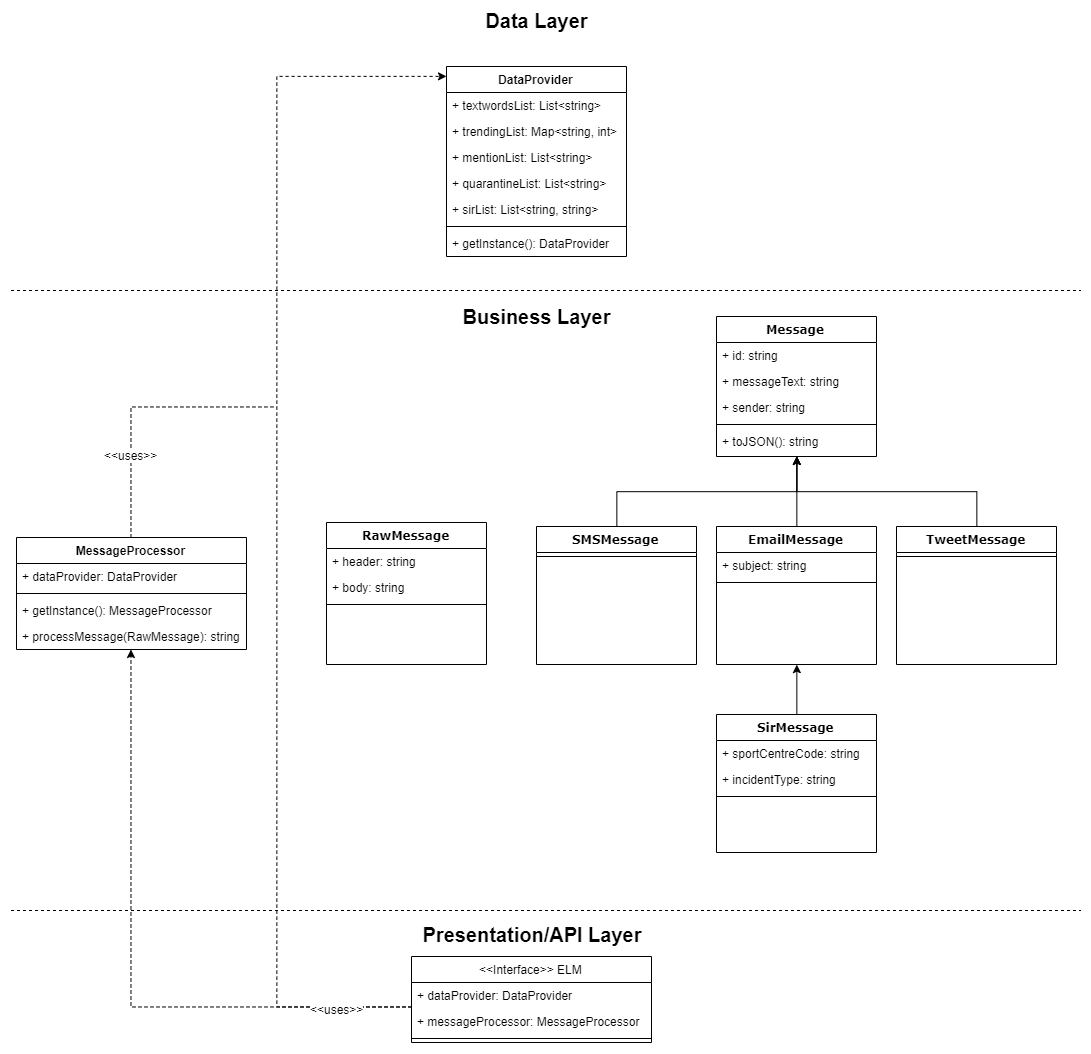

The diagram above was exported from draw.io. Its source (the exported page's mxGraphModel, read from the mxfile embedded in the PNG):
<mxGraphModel dx="1422" dy="1606" grid="1" gridSize="10" guides="1" tooltips="1" connect="1" arrows="1" fold="1" page="1" pageScale="1" pageWidth="1100" pageHeight="850" background="#ffffff" math="0" shadow="0">
  <root>
    <mxCell id="0" />
    <mxCell id="1" parent="0" />
    <mxCell id="78961159f06e98e8-43" value="Message" style="swimlane;html=1;fontStyle=1;align=center;verticalAlign=top;childLayout=stackLayout;horizontal=1;startSize=26;horizontalStack=0;resizeParent=1;resizeLast=0;collapsible=1;marginBottom=0;swimlaneFillColor=#ffffff;rounded=0;shadow=0;comic=0;labelBackgroundColor=none;strokeWidth=1;fillColor=none;fontFamily=Verdana;fontSize=12" parent="1" vertex="1">
      <mxGeometry x="720" y="140" width="160" height="140" as="geometry" />
    </mxCell>
    <mxCell id="78961159f06e98e8-44" value="+ id: string" style="text;html=1;strokeColor=none;fillColor=none;align=left;verticalAlign=top;spacingLeft=4;spacingRight=4;whiteSpace=wrap;overflow=hidden;rotatable=0;points=[[0,0.5],[1,0.5]];portConstraint=eastwest;" parent="78961159f06e98e8-43" vertex="1">
      <mxGeometry y="26" width="160" height="26" as="geometry" />
    </mxCell>
    <mxCell id="78961159f06e98e8-45" value="+ messageText: string" style="text;html=1;strokeColor=none;fillColor=none;align=left;verticalAlign=top;spacingLeft=4;spacingRight=4;whiteSpace=wrap;overflow=hidden;rotatable=0;points=[[0,0.5],[1,0.5]];portConstraint=eastwest;" parent="78961159f06e98e8-43" vertex="1">
      <mxGeometry y="52" width="160" height="26" as="geometry" />
    </mxCell>
    <mxCell id="78961159f06e98e8-49" value="+ sender: string" style="text;html=1;strokeColor=none;fillColor=none;align=left;verticalAlign=top;spacingLeft=4;spacingRight=4;whiteSpace=wrap;overflow=hidden;rotatable=0;points=[[0,0.5],[1,0.5]];portConstraint=eastwest;" parent="78961159f06e98e8-43" vertex="1">
      <mxGeometry y="78" width="160" height="26" as="geometry" />
    </mxCell>
    <mxCell id="78961159f06e98e8-51" value="" style="line;html=1;strokeWidth=1;fillColor=none;align=left;verticalAlign=middle;spacingTop=-1;spacingLeft=3;spacingRight=3;rotatable=0;labelPosition=right;points=[];portConstraint=eastwest;" parent="78961159f06e98e8-43" vertex="1">
      <mxGeometry y="104" width="160" height="8" as="geometry" />
    </mxCell>
    <mxCell id="78961159f06e98e8-53" value="+ toJSON(): string" style="text;html=1;strokeColor=none;fillColor=none;align=left;verticalAlign=top;spacingLeft=4;spacingRight=4;whiteSpace=wrap;overflow=hidden;rotatable=0;points=[[0,0.5],[1,0.5]];portConstraint=eastwest;" parent="78961159f06e98e8-43" vertex="1">
      <mxGeometry y="112" width="160" height="26" as="geometry" />
    </mxCell>
    <mxCell id="C5IiuL152-8N2l6kWe0d-13" style="edgeStyle=orthogonalEdgeStyle;rounded=0;orthogonalLoop=1;jettySize=auto;html=1;exitX=0.5;exitY=0;exitDx=0;exitDy=0;entryX=0.5;entryY=1;entryDx=0;entryDy=0;" parent="1" source="78961159f06e98e8-82" target="78961159f06e98e8-43" edge="1">
      <mxGeometry relative="1" as="geometry" />
    </mxCell>
    <mxCell id="78961159f06e98e8-82" value="SMSMessage" style="swimlane;html=1;fontStyle=1;align=center;verticalAlign=top;childLayout=stackLayout;horizontal=1;startSize=26;horizontalStack=0;resizeParent=1;resizeLast=0;collapsible=1;marginBottom=0;swimlaneFillColor=#ffffff;rounded=0;shadow=0;comic=0;labelBackgroundColor=none;strokeWidth=1;fillColor=none;fontFamily=Verdana;fontSize=12" parent="1" vertex="1">
      <mxGeometry x="540" y="350" width="160" height="138" as="geometry" />
    </mxCell>
    <mxCell id="78961159f06e98e8-90" value="" style="line;html=1;strokeWidth=1;fillColor=none;align=left;verticalAlign=middle;spacingTop=-1;spacingLeft=3;spacingRight=3;rotatable=0;labelPosition=right;points=[];portConstraint=eastwest;" parent="78961159f06e98e8-82" vertex="1">
      <mxGeometry y="26" width="160" height="8" as="geometry" />
    </mxCell>
    <mxCell id="C5IiuL152-8N2l6kWe0d-12" style="edgeStyle=orthogonalEdgeStyle;rounded=0;orthogonalLoop=1;jettySize=auto;html=1;exitX=0.5;exitY=0;exitDx=0;exitDy=0;entryX=0.5;entryY=1;entryDx=0;entryDy=0;" parent="1" source="78961159f06e98e8-95" target="78961159f06e98e8-43" edge="1">
      <mxGeometry relative="1" as="geometry" />
    </mxCell>
    <mxCell id="78961159f06e98e8-95" value="EmailMessage" style="swimlane;html=1;fontStyle=1;align=center;verticalAlign=top;childLayout=stackLayout;horizontal=1;startSize=26;horizontalStack=0;resizeParent=1;resizeLast=0;collapsible=1;marginBottom=0;swimlaneFillColor=#ffffff;rounded=0;shadow=0;comic=0;labelBackgroundColor=none;strokeWidth=1;fillColor=none;fontFamily=Verdana;fontSize=12" parent="1" vertex="1">
      <mxGeometry x="720" y="350" width="160" height="138" as="geometry" />
    </mxCell>
    <mxCell id="78961159f06e98e8-96" value="+ subject: string" style="text;html=1;strokeColor=none;fillColor=none;align=left;verticalAlign=top;spacingLeft=4;spacingRight=4;whiteSpace=wrap;overflow=hidden;rotatable=0;points=[[0,0.5],[1,0.5]];portConstraint=eastwest;" parent="78961159f06e98e8-95" vertex="1">
      <mxGeometry y="26" width="160" height="26" as="geometry" />
    </mxCell>
    <mxCell id="78961159f06e98e8-103" value="" style="line;html=1;strokeWidth=1;fillColor=none;align=left;verticalAlign=middle;spacingTop=-1;spacingLeft=3;spacingRight=3;rotatable=0;labelPosition=right;points=[];portConstraint=eastwest;" parent="78961159f06e98e8-95" vertex="1">
      <mxGeometry y="52" width="160" height="8" as="geometry" />
    </mxCell>
    <mxCell id="C5IiuL152-8N2l6kWe0d-14" style="edgeStyle=orthogonalEdgeStyle;rounded=0;orthogonalLoop=1;jettySize=auto;html=1;exitX=0.5;exitY=0;exitDx=0;exitDy=0;entryX=0.5;entryY=1;entryDx=0;entryDy=0;" parent="1" source="78961159f06e98e8-108" target="78961159f06e98e8-95" edge="1">
      <mxGeometry relative="1" as="geometry" />
    </mxCell>
    <mxCell id="78961159f06e98e8-108" value="SirMessage" style="swimlane;html=1;fontStyle=1;align=center;verticalAlign=top;childLayout=stackLayout;horizontal=1;startSize=26;horizontalStack=0;resizeParent=1;resizeLast=0;collapsible=1;marginBottom=0;swimlaneFillColor=#ffffff;rounded=0;shadow=0;comic=0;labelBackgroundColor=none;strokeWidth=1;fillColor=none;fontFamily=Verdana;fontSize=12" parent="1" vertex="1">
      <mxGeometry x="720" y="538" width="160" height="138" as="geometry" />
    </mxCell>
    <mxCell id="78961159f06e98e8-109" value="+ sportCentreCode: string" style="text;html=1;strokeColor=none;fillColor=none;align=left;verticalAlign=top;spacingLeft=4;spacingRight=4;whiteSpace=wrap;overflow=hidden;rotatable=0;points=[[0,0.5],[1,0.5]];portConstraint=eastwest;" parent="78961159f06e98e8-108" vertex="1">
      <mxGeometry y="26" width="160" height="26" as="geometry" />
    </mxCell>
    <mxCell id="78961159f06e98e8-110" value="+ incidentType: string" style="text;html=1;strokeColor=none;fillColor=none;align=left;verticalAlign=top;spacingLeft=4;spacingRight=4;whiteSpace=wrap;overflow=hidden;rotatable=0;points=[[0,0.5],[1,0.5]];portConstraint=eastwest;" parent="78961159f06e98e8-108" vertex="1">
      <mxGeometry y="52" width="160" height="26" as="geometry" />
    </mxCell>
    <mxCell id="78961159f06e98e8-116" value="" style="line;html=1;strokeWidth=1;fillColor=none;align=left;verticalAlign=middle;spacingTop=-1;spacingLeft=3;spacingRight=3;rotatable=0;labelPosition=right;points=[];portConstraint=eastwest;" parent="78961159f06e98e8-108" vertex="1">
      <mxGeometry y="78" width="160" height="8" as="geometry" />
    </mxCell>
    <mxCell id="C5IiuL152-8N2l6kWe0d-2" value="&lt;span style=&quot;color: rgba(0 , 0 , 0 , 0) ; font-family: monospace ; font-size: 0px&quot;&gt;%3CmxGraphModel%3E%3Croot%3E%3CmxCell%20id%3D%220%22%2F%3E%3CmxCell%20id%3D%221%22%20parent%3D%220%22%2F%3E%3CmxCell%20id%3D%222%22%20value%3D%22SirMessage%22%20style%3D%22swimlane%3Bhtml%3D1%3BfontStyle%3D1%3Balign%3Dcenter%3BverticalAlign%3Dtop%3BchildLayout%3DstackLayout%3Bhorizontal%3D1%3BstartSize%3D26%3BhorizontalStack%3D0%3BresizeParent%3D1%3BresizeLast%3D0%3Bcollapsible%3D1%3BmarginBottom%3D0%3BswimlaneFillColor%3D%23ffffff%3Brounded%3D0%3Bshadow%3D0%3Bcomic%3D0%3BlabelBackgroundColor%3Dnone%3BstrokeWidth%3D1%3BfillColor%3Dnone%3BfontFamily%3DVerdana%3BfontSize%3D12%22%20vertex%3D%221%22%20parent%3D%221%22%3E%3CmxGeometry%20x%3D%22920%22%20y%3D%22481.99999999999983%22%20width%3D%22160%22%20height%3D%22147%22%20as%3D%22geometry%22%2F%3E%3C%2FmxCell%3E%3CmxCell%20id%3D%223%22%20value%3D%22%2B%20field%3A%20type%22%20style%3D%22text%3Bhtml%3D1%3BstrokeColor%3Dnone%3BfillColor%3Dnone%3Balign%3Dleft%3BverticalAlign%3Dtop%3BspacingLeft%3D4%3BspacingRight%3D4%3BwhiteSpace%3Dwrap%3Boverflow%3Dhidden%3Brotatable%3D0%3Bpoints%3D%5B%5B0%2C0.5%5D%2C%5B1%2C0.5%5D%5D%3BportConstraint%3Deastwest%3B%22%20vertex%3D%221%22%20parent%3D%222%22%3E%3CmxGeometry%20y%3D%2226%22%20width%3D%22160%22%20height%3D%2226%22%20as%3D%22geometry%22%2F%3E%3C%2FmxCell%3E%3CmxCell%20id%3D%224%22%20value%3D%22%2B%20field%3A%20type%22%20style%3D%22text%3Bhtml%3D1%3BstrokeColor%3Dnone%3BfillColor%3Dnone%3Balign%3Dleft%3BverticalAlign%3Dtop%3BspacingLeft%3D4%3BspacingRight%3D4%3BwhiteSpace%3Dwrap%3Boverflow%3Dhidden%3Brotatable%3D0%3Bpoints%3D%5B%5B0%2C0.5%5D%2C%5B1%2C0.5%5D%5D%3BportConstraint%3Deastwest%3B%22%20vertex%3D%221%22%20parent%3D%222%22%3E%3CmxGeometry%20y%3D%2252%22%20width%3D%22160%22%20height%3D%2226%22%20as%3D%22geometry%22%2F%3E%3C%2FmxCell%3E%3CmxCell%20id%3D%225%22%20value%3D%22%22%20style%3D%22line%3Bhtml%3D1%3BstrokeWidth%3D1%3BfillColor%3Dnone%3Balign%3Dleft%3BverticalAlign%3Dmiddle%3BspacingTop%3D-1%3BspacingLeft%3D3%3BspacingRight%3D3%3Brotatable%3D0%3BlabelPosition%3Dright%3Bpoints%3D%5B%5D%3BportConstraint%3Deastwest%3B%22%20vertex%3D%221%22%20parent%3D%222%22%3E%3CmxGeometry%20y%3D%2278%22%20width%3D%22160%22%20height%3D%228%22%20as%3D%22geometry%22%2F%3E%3C%2FmxCell%3E%3CmxCell%20id%3D%226%22%20value%3D%22%2B%20method(type)%3A%20type%22%20style%3D%22text%3Bhtml%3D1%3BstrokeColor%3Dnone%3BfillColor%3Dnone%3Balign%3Dleft%3BverticalAlign%3Dtop%3BspacingLeft%3D4%3BspacingRight%3D4%3BwhiteSpace%3Dwrap%3Boverflow%3Dhidden%3Brotatable%3D0%3Bpoints%3D%5B%5B0%2C0.5%5D%2C%5B1%2C0.5%5D%5D%3BportConstraint%3Deastwest%3B%22%20vertex%3D%221%22%20parent%3D%222%22%3E%3CmxGeometry%20y%3D%2286%22%20width%3D%22160%22%20height%3D%2226%22%20as%3D%22geometry%22%2F%3E%3C%2FmxCell%3E%3CmxCell%20id%3D%227%22%20value%3D%22%2B%20method(type)%3A%20type%22%20style%3D%22text%3Bhtml%3D1%3BstrokeColor%3Dnone%3BfillColor%3Dnone%3Balign%3Dleft%3BverticalAlign%3Dtop%3BspacingLeft%3D4%3BspacingRight%3D4%3BwhiteSpace%3Dwrap%3Boverflow%3Dhidden%3Brotatable%3D0%3Bpoints%3D%5B%5B0%2C0.5%5D%2C%5B1%2C0.5%5D%5D%3BportConstraint%3Deastwest%3B%22%20vertex%3D%221%22%20parent%3D%222%22%3E%3CmxGeometry%20y%3D%22112%22%20width%3D%22160%22%20height%3D%2226%22%20as%3D%22geometry%22%2F%3E%3C%2FmxCell%3E%3C%2Froot%3E%3C%2FmxGraphModel%3E&lt;/span&gt;" style="text;html=1;align=center;verticalAlign=middle;resizable=0;points=[];;autosize=1;" parent="1" vertex="1">
      <mxGeometry x="1044" y="270" width="20" height="20" as="geometry" />
    </mxCell>
    <mxCell id="C5IiuL152-8N2l6kWe0d-9" style="edgeStyle=orthogonalEdgeStyle;rounded=0;orthogonalLoop=1;jettySize=auto;html=1;exitX=0.5;exitY=0;exitDx=0;exitDy=0;entryX=0.5;entryY=1;entryDx=0;entryDy=0;" parent="1" source="C5IiuL152-8N2l6kWe0d-3" target="78961159f06e98e8-43" edge="1">
      <mxGeometry relative="1" as="geometry">
        <mxPoint x="830" y="148" as="targetPoint" />
      </mxGeometry>
    </mxCell>
    <mxCell id="C5IiuL152-8N2l6kWe0d-3" value="TweetMessage" style="swimlane;html=1;fontStyle=1;align=center;verticalAlign=top;childLayout=stackLayout;horizontal=1;startSize=26;horizontalStack=0;resizeParent=1;resizeLast=0;collapsible=1;marginBottom=0;swimlaneFillColor=#ffffff;rounded=0;shadow=0;comic=0;labelBackgroundColor=none;strokeWidth=1;fillColor=none;fontFamily=Verdana;fontSize=12" parent="1" vertex="1">
      <mxGeometry x="900" y="350" width="160" height="138" as="geometry" />
    </mxCell>
    <mxCell id="C5IiuL152-8N2l6kWe0d-6" value="" style="line;html=1;strokeWidth=1;fillColor=none;align=left;verticalAlign=middle;spacingTop=-1;spacingLeft=3;spacingRight=3;rotatable=0;labelPosition=right;points=[];portConstraint=eastwest;" parent="C5IiuL152-8N2l6kWe0d-3" vertex="1">
      <mxGeometry y="26" width="160" height="8" as="geometry" />
    </mxCell>
    <mxCell id="C5IiuL152-8N2l6kWe0d-15" value="DataProvider" style="swimlane;fontStyle=1;align=center;verticalAlign=top;childLayout=stackLayout;horizontal=1;startSize=26;horizontalStack=0;resizeParent=1;resizeParentMax=0;resizeLast=0;collapsible=1;marginBottom=0;" parent="1" vertex="1">
      <mxGeometry x="450" y="-110" width="180" height="190" as="geometry" />
    </mxCell>
    <mxCell id="C5IiuL152-8N2l6kWe0d-16" value="+ textwordsList: List&lt;string&gt;" style="text;strokeColor=none;fillColor=none;align=left;verticalAlign=top;spacingLeft=4;spacingRight=4;overflow=hidden;rotatable=0;points=[[0,0.5],[1,0.5]];portConstraint=eastwest;" parent="C5IiuL152-8N2l6kWe0d-15" vertex="1">
      <mxGeometry y="26" width="180" height="26" as="geometry" />
    </mxCell>
    <mxCell id="C5IiuL152-8N2l6kWe0d-19" value="+ trendingList: Map&lt;string, int&gt;" style="text;strokeColor=none;fillColor=none;align=left;verticalAlign=top;spacingLeft=4;spacingRight=4;overflow=hidden;rotatable=0;points=[[0,0.5],[1,0.5]];portConstraint=eastwest;" parent="C5IiuL152-8N2l6kWe0d-15" vertex="1">
      <mxGeometry y="52" width="180" height="26" as="geometry" />
    </mxCell>
    <mxCell id="C5IiuL152-8N2l6kWe0d-20" value="+ mentionList: List&lt;string&gt;" style="text;strokeColor=none;fillColor=none;align=left;verticalAlign=top;spacingLeft=4;spacingRight=4;overflow=hidden;rotatable=0;points=[[0,0.5],[1,0.5]];portConstraint=eastwest;" parent="C5IiuL152-8N2l6kWe0d-15" vertex="1">
      <mxGeometry y="78" width="180" height="26" as="geometry" />
    </mxCell>
    <mxCell id="C5IiuL152-8N2l6kWe0d-21" value="+ quarantineList: List&lt;string&gt;" style="text;strokeColor=none;fillColor=none;align=left;verticalAlign=top;spacingLeft=4;spacingRight=4;overflow=hidden;rotatable=0;points=[[0,0.5],[1,0.5]];portConstraint=eastwest;" parent="C5IiuL152-8N2l6kWe0d-15" vertex="1">
      <mxGeometry y="104" width="180" height="26" as="geometry" />
    </mxCell>
    <mxCell id="C5IiuL152-8N2l6kWe0d-22" value="+ sirList: List&lt;string, string&gt;" style="text;strokeColor=none;fillColor=none;align=left;verticalAlign=top;spacingLeft=4;spacingRight=4;overflow=hidden;rotatable=0;points=[[0,0.5],[1,0.5]];portConstraint=eastwest;" parent="C5IiuL152-8N2l6kWe0d-15" vertex="1">
      <mxGeometry y="130" width="180" height="26" as="geometry" />
    </mxCell>
    <mxCell id="C5IiuL152-8N2l6kWe0d-17" value="" style="line;strokeWidth=1;fillColor=none;align=left;verticalAlign=middle;spacingTop=-1;spacingLeft=3;spacingRight=3;rotatable=0;labelPosition=right;points=[];portConstraint=eastwest;" parent="C5IiuL152-8N2l6kWe0d-15" vertex="1">
      <mxGeometry y="156" width="180" height="8" as="geometry" />
    </mxCell>
    <mxCell id="C5IiuL152-8N2l6kWe0d-18" value="+ getInstance(): DataProvider" style="text;strokeColor=none;fillColor=none;align=left;verticalAlign=top;spacingLeft=4;spacingRight=4;overflow=hidden;rotatable=0;points=[[0,0.5],[1,0.5]];portConstraint=eastwest;" parent="C5IiuL152-8N2l6kWe0d-15" vertex="1">
      <mxGeometry y="164" width="180" height="26" as="geometry" />
    </mxCell>
    <mxCell id="oyJI_QlTrMvQa34Anqe8-7" style="edgeStyle=orthogonalEdgeStyle;rounded=0;orthogonalLoop=1;jettySize=auto;html=1;dashed=1;fontSize=12;endArrow=none;endFill=0;" edge="1" parent="1" source="C5IiuL152-8N2l6kWe0d-23">
      <mxGeometry relative="1" as="geometry">
        <mxPoint x="280" y="230" as="targetPoint" />
        <Array as="points">
          <mxPoint x="134" y="230" />
        </Array>
      </mxGeometry>
    </mxCell>
    <mxCell id="oyJI_QlTrMvQa34Anqe8-8" value="&amp;lt;&amp;lt;uses&amp;gt;&amp;gt;" style="text;html=1;align=center;verticalAlign=middle;resizable=0;points=[];;labelBackgroundColor=#ffffff;fontSize=12;" vertex="1" connectable="0" parent="oyJI_QlTrMvQa34Anqe8-7">
      <mxGeometry x="-0.4017" y="1" relative="1" as="geometry">
        <mxPoint as="offset" />
      </mxGeometry>
    </mxCell>
    <mxCell id="C5IiuL152-8N2l6kWe0d-23" value="MessageProcessor" style="swimlane;fontStyle=1;align=center;verticalAlign=top;childLayout=stackLayout;horizontal=1;startSize=26;horizontalStack=0;resizeParent=1;resizeParentMax=0;resizeLast=0;collapsible=1;marginBottom=0;" parent="1" vertex="1">
      <mxGeometry x="20" y="361" width="230" height="112" as="geometry" />
    </mxCell>
    <mxCell id="C5IiuL152-8N2l6kWe0d-28" value="+ dataProvider: DataProvider" style="text;strokeColor=none;fillColor=none;align=left;verticalAlign=top;spacingLeft=4;spacingRight=4;overflow=hidden;rotatable=0;points=[[0,0.5],[1,0.5]];portConstraint=eastwest;" parent="C5IiuL152-8N2l6kWe0d-23" vertex="1">
      <mxGeometry y="26" width="230" height="26" as="geometry" />
    </mxCell>
    <mxCell id="C5IiuL152-8N2l6kWe0d-29" value="" style="line;strokeWidth=1;fillColor=none;align=left;verticalAlign=middle;spacingTop=-1;spacingLeft=3;spacingRight=3;rotatable=0;labelPosition=right;points=[];portConstraint=eastwest;" parent="C5IiuL152-8N2l6kWe0d-23" vertex="1">
      <mxGeometry y="52" width="230" height="8" as="geometry" />
    </mxCell>
    <mxCell id="C5IiuL152-8N2l6kWe0d-30" value="+ getInstance(): MessageProcessor" style="text;strokeColor=none;fillColor=none;align=left;verticalAlign=top;spacingLeft=4;spacingRight=4;overflow=hidden;rotatable=0;points=[[0,0.5],[1,0.5]];portConstraint=eastwest;" parent="C5IiuL152-8N2l6kWe0d-23" vertex="1">
      <mxGeometry y="60" width="230" height="26" as="geometry" />
    </mxCell>
    <mxCell id="C5IiuL152-8N2l6kWe0d-37" value="+ processMessage(RawMessage): string" style="text;strokeColor=none;fillColor=none;align=left;verticalAlign=top;spacingLeft=4;spacingRight=4;overflow=hidden;rotatable=0;points=[[0,0.5],[1,0.5]];portConstraint=eastwest;" parent="C5IiuL152-8N2l6kWe0d-23" vertex="1">
      <mxGeometry y="86" width="230" height="26" as="geometry" />
    </mxCell>
    <mxCell id="C5IiuL152-8N2l6kWe0d-31" value="RawMessage" style="swimlane;html=1;fontStyle=1;align=center;verticalAlign=top;childLayout=stackLayout;horizontal=1;startSize=26;horizontalStack=0;resizeParent=1;resizeLast=0;collapsible=1;marginBottom=0;swimlaneFillColor=#ffffff;rounded=0;shadow=0;comic=0;labelBackgroundColor=none;strokeWidth=1;fillColor=none;fontFamily=Verdana;fontSize=12" parent="1" vertex="1">
      <mxGeometry x="330" y="346" width="160" height="142" as="geometry" />
    </mxCell>
    <mxCell id="C5IiuL152-8N2l6kWe0d-32" value="+ header: string" style="text;html=1;strokeColor=none;fillColor=none;align=left;verticalAlign=top;spacingLeft=4;spacingRight=4;whiteSpace=wrap;overflow=hidden;rotatable=0;points=[[0,0.5],[1,0.5]];portConstraint=eastwest;" parent="C5IiuL152-8N2l6kWe0d-31" vertex="1">
      <mxGeometry y="26" width="160" height="26" as="geometry" />
    </mxCell>
    <mxCell id="C5IiuL152-8N2l6kWe0d-33" value="+ body: string" style="text;html=1;strokeColor=none;fillColor=none;align=left;verticalAlign=top;spacingLeft=4;spacingRight=4;whiteSpace=wrap;overflow=hidden;rotatable=0;points=[[0,0.5],[1,0.5]];portConstraint=eastwest;" parent="C5IiuL152-8N2l6kWe0d-31" vertex="1">
      <mxGeometry y="52" width="160" height="26" as="geometry" />
    </mxCell>
    <mxCell id="C5IiuL152-8N2l6kWe0d-35" value="" style="line;html=1;strokeWidth=1;fillColor=none;align=left;verticalAlign=middle;spacingTop=-1;spacingLeft=3;spacingRight=3;rotatable=0;labelPosition=right;points=[];portConstraint=eastwest;" parent="C5IiuL152-8N2l6kWe0d-31" vertex="1">
      <mxGeometry y="78" width="160" height="8" as="geometry" />
    </mxCell>
    <mxCell id="oyJI_QlTrMvQa34Anqe8-6" style="edgeStyle=orthogonalEdgeStyle;rounded=0;orthogonalLoop=1;jettySize=auto;html=1;dashed=1;fontSize=12;" edge="1" parent="1" source="C5IiuL152-8N2l6kWe0d-50" target="C5IiuL152-8N2l6kWe0d-15">
      <mxGeometry relative="1" as="geometry">
        <Array as="points">
          <mxPoint x="280" y="830" />
          <mxPoint x="280" y="-100" />
        </Array>
      </mxGeometry>
    </mxCell>
    <mxCell id="C5IiuL152-8N2l6kWe0d-50" value="&lt;&lt;Interface&gt;&gt; ELM" style="swimlane;fontStyle=0;align=center;verticalAlign=top;childLayout=stackLayout;horizontal=1;startSize=26;horizontalStack=0;resizeParent=1;resizeParentMax=0;resizeLast=0;collapsible=1;marginBottom=0;" parent="1" vertex="1">
      <mxGeometry x="415" y="780" width="240" height="86" as="geometry" />
    </mxCell>
    <mxCell id="C5IiuL152-8N2l6kWe0d-51" value="+ dataProvider: DataProvider" style="text;strokeColor=none;fillColor=none;align=left;verticalAlign=top;spacingLeft=4;spacingRight=4;overflow=hidden;rotatable=0;points=[[0,0.5],[1,0.5]];portConstraint=eastwest;" parent="C5IiuL152-8N2l6kWe0d-50" vertex="1">
      <mxGeometry y="26" width="240" height="26" as="geometry" />
    </mxCell>
    <mxCell id="C5IiuL152-8N2l6kWe0d-66" value="+ messageProcessor: MessageProcessor" style="text;strokeColor=none;fillColor=none;align=left;verticalAlign=top;spacingLeft=4;spacingRight=4;overflow=hidden;rotatable=0;points=[[0,0.5],[1,0.5]];portConstraint=eastwest;" parent="C5IiuL152-8N2l6kWe0d-50" vertex="1">
      <mxGeometry y="52" width="240" height="26" as="geometry" />
    </mxCell>
    <mxCell id="C5IiuL152-8N2l6kWe0d-52" value="" style="line;strokeWidth=1;fillColor=none;align=left;verticalAlign=middle;spacingTop=-1;spacingLeft=3;spacingRight=3;rotatable=0;labelPosition=right;points=[];portConstraint=eastwest;" parent="C5IiuL152-8N2l6kWe0d-50" vertex="1">
      <mxGeometry y="78" width="240" height="8" as="geometry" />
    </mxCell>
    <mxCell id="C5IiuL152-8N2l6kWe0d-54" value="" style="line;strokeWidth=1;fillColor=none;align=left;verticalAlign=middle;spacingTop=-1;spacingLeft=3;spacingRight=3;rotatable=0;labelPosition=right;points=[];portConstraint=eastwest;dashed=1;" parent="1" vertex="1">
      <mxGeometry x="14.5" y="730" width="1070" height="8" as="geometry" />
    </mxCell>
    <mxCell id="C5IiuL152-8N2l6kWe0d-56" value="" style="line;strokeWidth=1;fillColor=none;align=left;verticalAlign=middle;spacingTop=-1;spacingLeft=3;spacingRight=3;rotatable=0;labelPosition=right;points=[];portConstraint=eastwest;dashed=1;" parent="1" vertex="1">
      <mxGeometry x="14.5" y="110" width="1070" height="8" as="geometry" />
    </mxCell>
    <mxCell id="C5IiuL152-8N2l6kWe0d-58" value="Presentation/API Layer" style="text;html=1;strokeColor=none;fillColor=#ffffff;align=center;verticalAlign=middle;whiteSpace=wrap;rounded=0;dashed=1;fontSize=20;fontStyle=1" parent="1" vertex="1">
      <mxGeometry x="422.5" y="748" width="225" height="20" as="geometry" />
    </mxCell>
    <mxCell id="C5IiuL152-8N2l6kWe0d-61" value="Data Layer" style="text;html=1;strokeColor=none;fillColor=#ffffff;align=center;verticalAlign=middle;whiteSpace=wrap;rounded=0;dashed=1;fontSize=20;fontStyle=1" parent="1" vertex="1">
      <mxGeometry x="445" y="-166" width="190" height="20" as="geometry" />
    </mxCell>
    <mxCell id="C5IiuL152-8N2l6kWe0d-65" value="Business Layer" style="text;html=1;strokeColor=none;fillColor=#ffffff;align=center;verticalAlign=middle;whiteSpace=wrap;rounded=0;dashed=1;fontSize=20;fontStyle=1" parent="1" vertex="1">
      <mxGeometry x="445" y="130" width="190" height="20" as="geometry" />
    </mxCell>
    <mxCell id="oyJI_QlTrMvQa34Anqe8-4" style="edgeStyle=orthogonalEdgeStyle;rounded=0;orthogonalLoop=1;jettySize=auto;html=1;dashed=1;fontSize=12;" edge="1" parent="1" source="C5IiuL152-8N2l6kWe0d-51" target="C5IiuL152-8N2l6kWe0d-23">
      <mxGeometry relative="1" as="geometry">
        <Array as="points">
          <mxPoint x="135" y="830" />
        </Array>
      </mxGeometry>
    </mxCell>
    <mxCell id="oyJI_QlTrMvQa34Anqe8-5" value="&amp;lt;&amp;lt;uses&amp;gt;&amp;gt;" style="text;html=1;align=center;verticalAlign=middle;resizable=0;points=[];;labelBackgroundColor=#ffffff;fontSize=12;" vertex="1" connectable="0" parent="oyJI_QlTrMvQa34Anqe8-4">
      <mxGeometry x="-0.5176" y="-2" relative="1" as="geometry">
        <mxPoint x="79" y="4" as="offset" />
      </mxGeometry>
    </mxCell>
  </root>
</mxGraphModel>